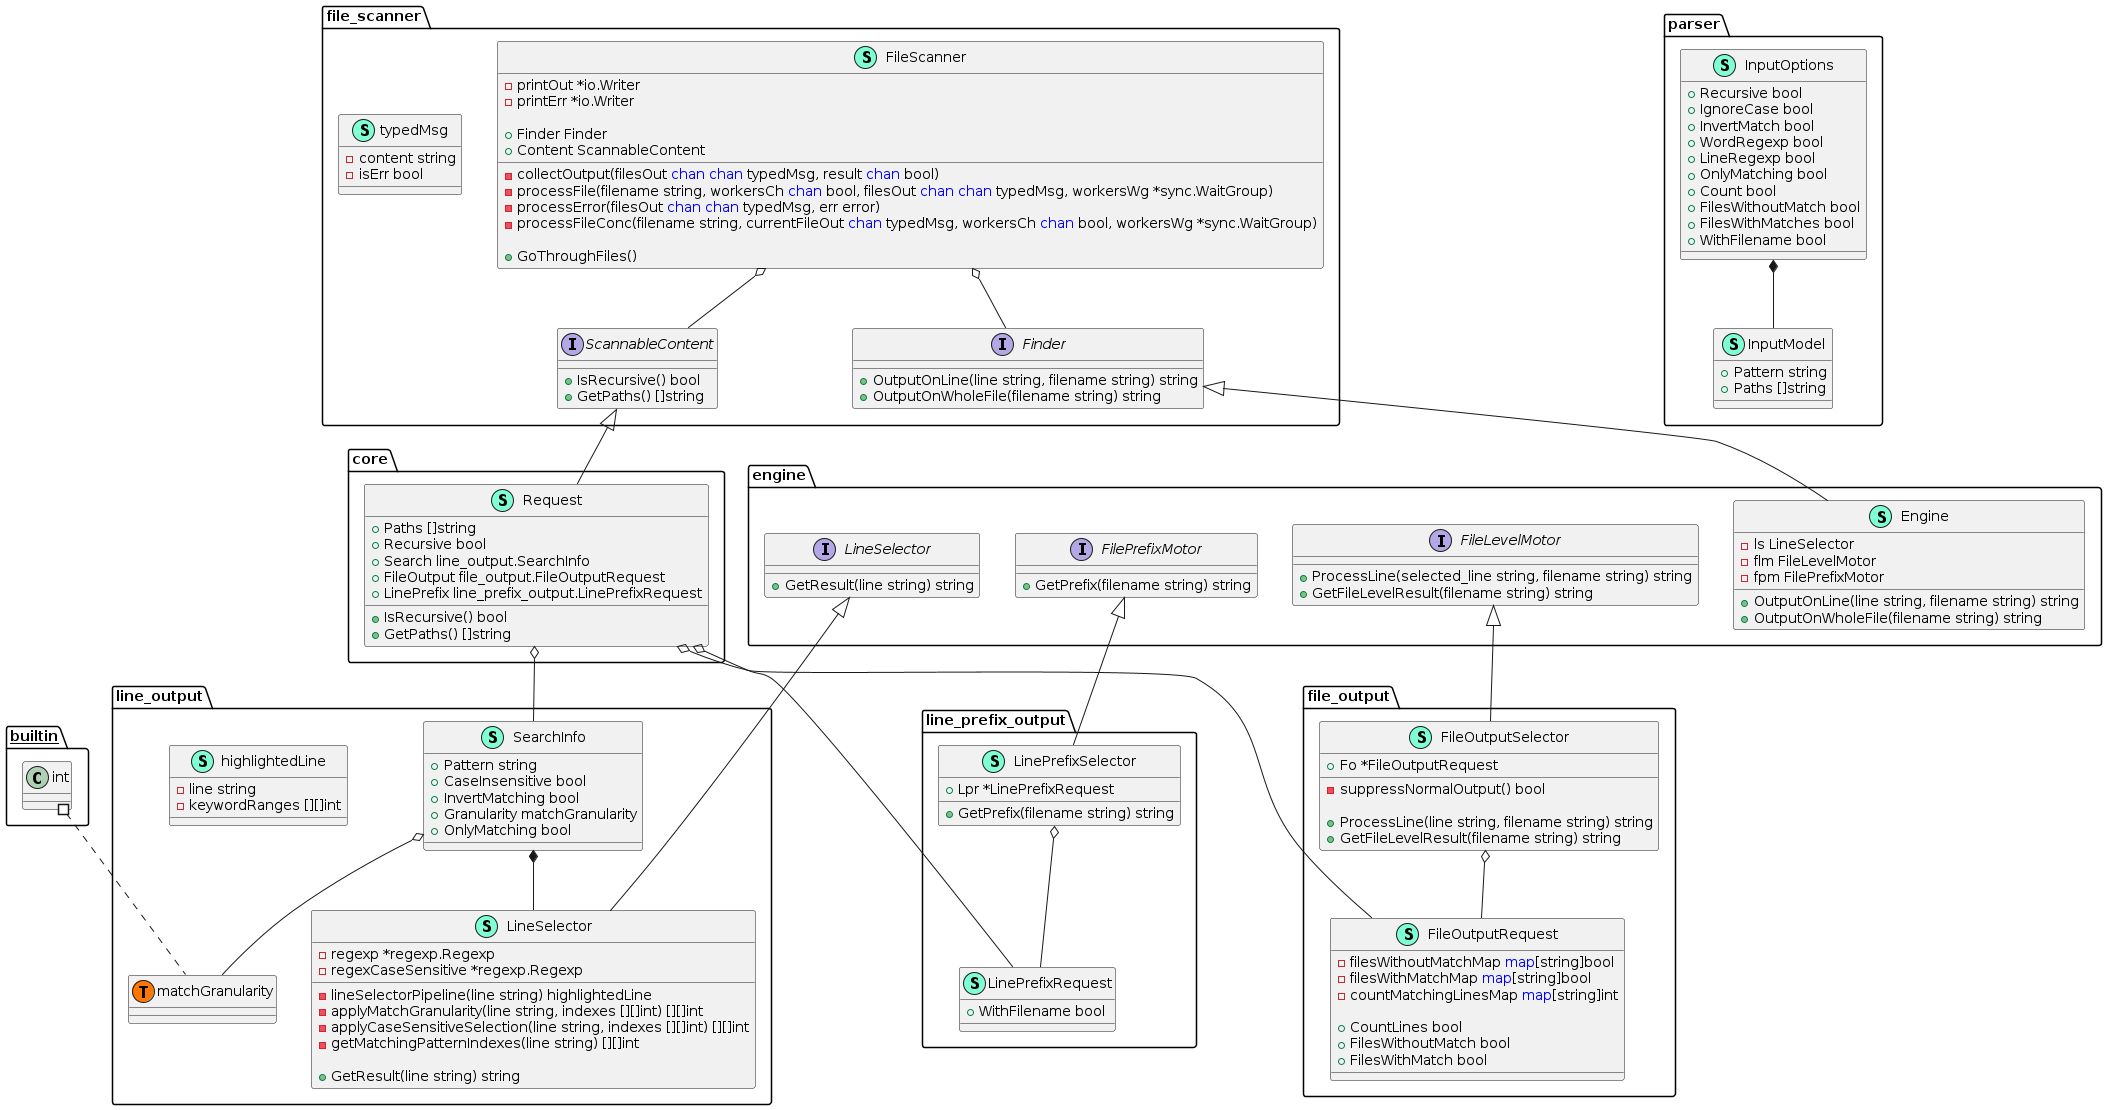

The diagram above was rendered by PlantUML. Its source (embedded in the PNG):
@startuml
namespace core {
    class Request << (S,Aquamarine) >> {
        + Paths []string
        + Recursive bool
        + Search line_output.SearchInfo
        + FileOutput file_output.FileOutputRequest
        + LinePrefix line_prefix_output.LinePrefixRequest

        + IsRecursive() bool
        + GetPaths() []string

    }
}

"file_scanner.ScannableContent" <|-- "core.Request"

"core.Request" o-- "file_output.FileOutputRequest"
"core.Request" o-- "line_output.SearchInfo"
"core.Request" o-- "line_prefix_output.LinePrefixRequest"

namespace engine {
    class Engine << (S,Aquamarine) >> {
        - ls LineSelector
        - flm FileLevelMotor
        - fpm FilePrefixMotor

        + OutputOnLine(line string, filename string) string
        + OutputOnWholeFile(filename string) string

    }
    interface FileLevelMotor  {
        + ProcessLine(selected_line string, filename string) string
        + GetFileLevelResult(filename string) string

    }
    interface FilePrefixMotor  {
        + GetPrefix(filename string) string

    }
    interface LineSelector  {
        + GetResult(line string) string

    }
}

"file_scanner.Finder" <|-- "engine.Engine"


namespace file_output {
    class FileOutputRequest << (S,Aquamarine) >> {
        - filesWithoutMatchMap <font color=blue>map</font>[string]bool
        - filesWithMatchMap <font color=blue>map</font>[string]bool
        - countMatchingLinesMap <font color=blue>map</font>[string]int

        + CountLines bool
        + FilesWithoutMatch bool
        + FilesWithMatch bool

    }
    class FileOutputSelector << (S,Aquamarine) >> {
        + Fo *FileOutputRequest

        - suppressNormalOutput() bool

        + ProcessLine(line string, filename string) string
        + GetFileLevelResult(filename string) string

    }
}

"engine.FileLevelMotor" <|-- "file_output.FileOutputSelector"

"file_output.FileOutputSelector" o-- "file_output.FileOutputRequest"

namespace file_scanner {
    class FileScanner << (S,Aquamarine) >> {
        - printOut *io.Writer
        - printErr *io.Writer

        + Finder Finder
        + Content ScannableContent

        - collectOutput(filesOut <font color=blue>chan</font> <font color=blue>chan</font> typedMsg, result <font color=blue>chan</font> bool) 
        - processFile(filename string, workersCh <font color=blue>chan</font> bool, filesOut <font color=blue>chan</font> <font color=blue>chan</font> typedMsg, workersWg *sync.WaitGroup) 
        - processError(filesOut <font color=blue>chan</font> <font color=blue>chan</font> typedMsg, err error) 
        - processFileConc(filename string, currentFileOut <font color=blue>chan</font> typedMsg, workersCh <font color=blue>chan</font> bool, workersWg *sync.WaitGroup) 

        + GoThroughFiles() 

    }
    interface Finder  {
        + OutputOnLine(line string, filename string) string
        + OutputOnWholeFile(filename string) string

    }
    interface ScannableContent  {
        + IsRecursive() bool
        + GetPaths() []string

    }
    class typedMsg << (S,Aquamarine) >> {
        - content string
        - isErr bool

    }
}


"file_scanner.FileScanner" o-- "file_scanner.Finder"
"file_scanner.FileScanner" o-- "file_scanner.ScannableContent"

namespace line_output {
    class LineSelector << (S,Aquamarine) >> {
        - regexp *regexp.Regexp
        - regexCaseSensitive *regexp.Regexp

        - lineSelectorPipeline(line string) highlightedLine
        - applyMatchGranularity(line string, indexes [][]int) [][]int
        - applyCaseSensitiveSelection(line string, indexes [][]int) [][]int
        - getMatchingPatternIndexes(line string) [][]int

        + GetResult(line string) string

    }
    class SearchInfo << (S,Aquamarine) >> {
        + Pattern string
        + CaseInsensitive bool
        + InvertMatching bool
        + Granularity matchGranularity
        + OnlyMatching bool

    }
    class highlightedLine << (S,Aquamarine) >> {
        - line string
        - keywordRanges [][]int

    }
    class line_output.matchGranularity << (T, #FF7700) >>  {
    }
}
"line_output.SearchInfo" *-- "line_output.LineSelector"

"engine.LineSelector" <|-- "line_output.LineSelector"

"line_output.SearchInfo" o-- "line_output.matchGranularity"

namespace line_prefix_output {
    class LinePrefixRequest << (S,Aquamarine) >> {
        + WithFilename bool

    }
    class LinePrefixSelector << (S,Aquamarine) >> {
        + Lpr *LinePrefixRequest

        + GetPrefix(filename string) string

    }
}

"engine.FilePrefixMotor" <|-- "line_prefix_output.LinePrefixSelector"

"line_prefix_output.LinePrefixSelector" o-- "line_prefix_output.LinePrefixRequest"

namespace parser {
    class InputModel << (S,Aquamarine) >> {
        + Pattern string
        + Paths []string

    }
    class InputOptions << (S,Aquamarine) >> {
        + Recursive bool
        + IgnoreCase bool
        + InvertMatch bool
        + WordRegexp bool
        + LineRegexp bool
        + OnlyMatching bool
        + Count bool
        + FilesWithoutMatch bool
        + FilesWithMatches bool
        + WithFilename bool

    }
}
"parser.InputOptions" *-- "parser.InputModel"



"__builtin__.int" #.. "line_output.matchGranularity"
@enduml